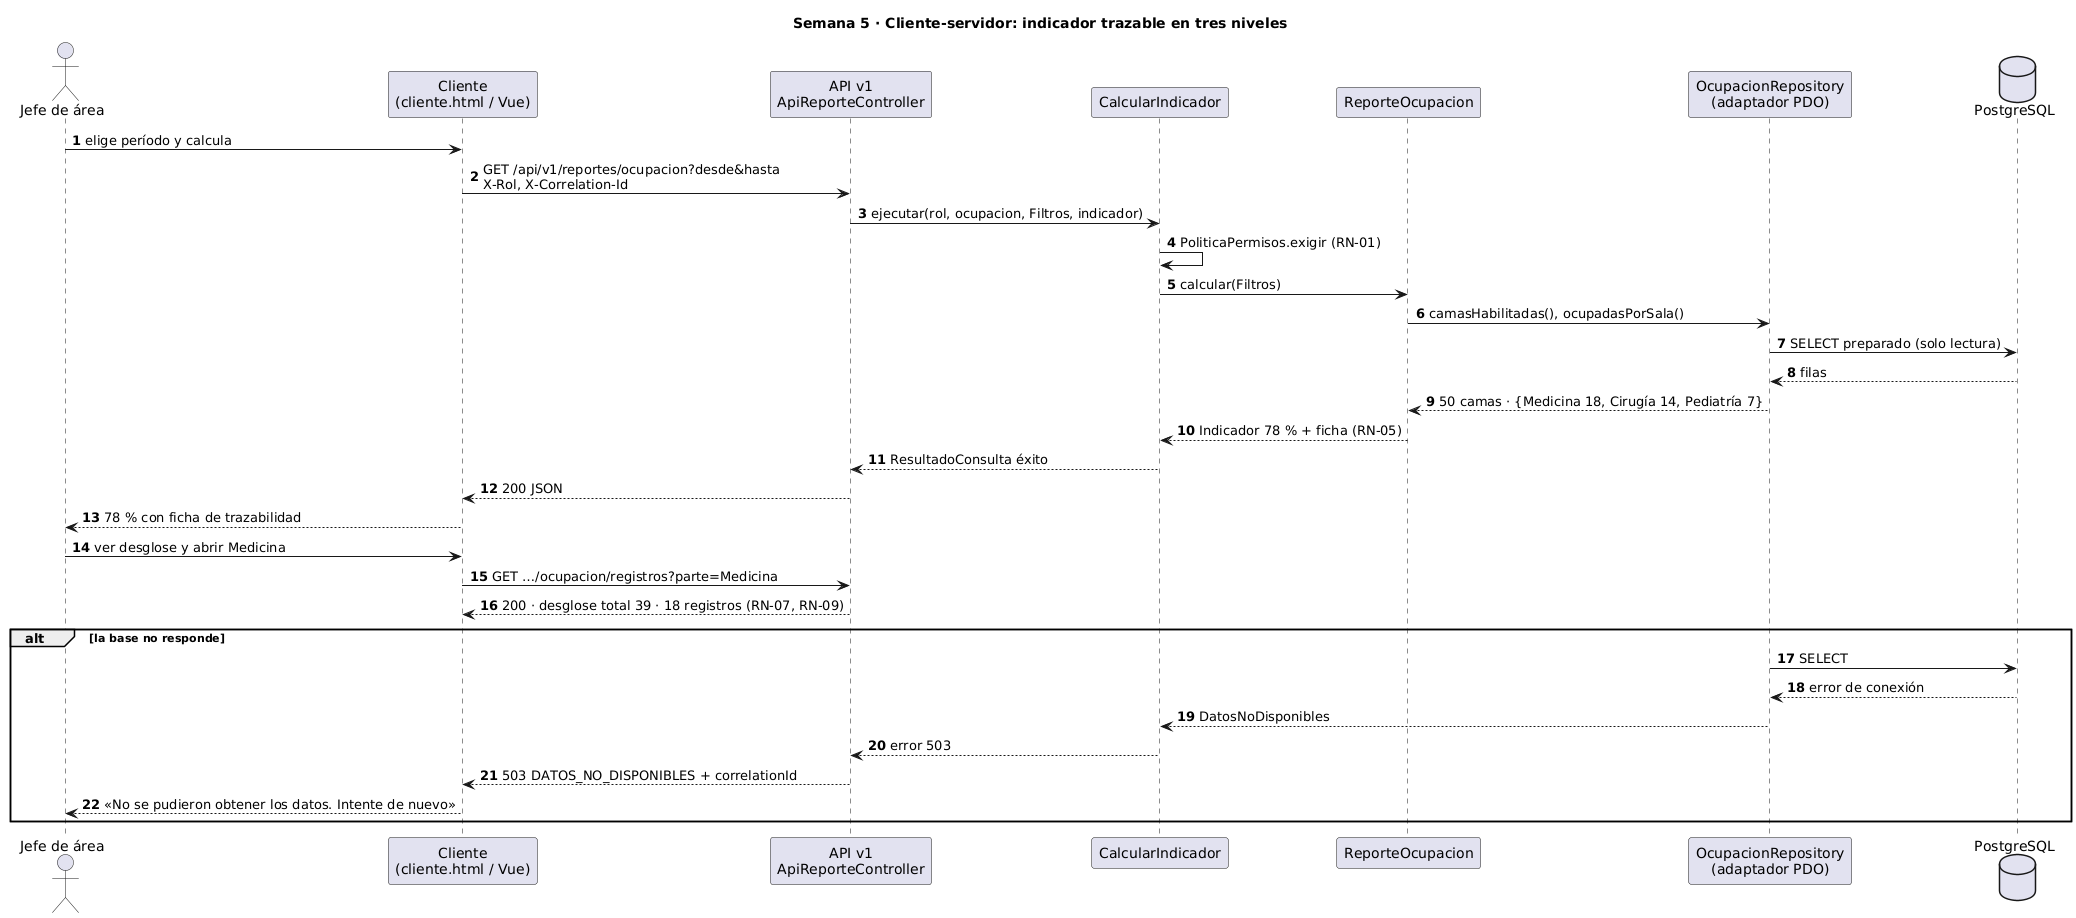

The diagram above was rendered by PlantUML. Its source (embedded in the PNG):
@startuml cliente_servidor_reportes_analytics_basicos
title Semana 5 · Cliente-servidor: indicador trazable en tres niveles
skinparam shadowing false
autonumber

actor "Jefe de área" as usuario
participant "Cliente\n(cliente.html / Vue)" as cliente
participant "API v1\nApiReporteController" as api
participant "CalcularIndicador" as caso
participant "ReporteOcupacion" as reporte
participant "OcupacionRepository\n(adaptador PDO)" as repo
database "PostgreSQL" as bd

usuario -> cliente : elige período y calcula
cliente -> api : GET /api/v1/reportes/ocupacion?desde&hasta\nX-Rol, X-Correlation-Id
api -> caso : ejecutar(rol, ocupacion, Filtros, indicador)
caso -> caso : PoliticaPermisos.exigir (RN-01)
caso -> reporte : calcular(Filtros)
reporte -> repo : camasHabilitadas(), ocupadasPorSala()
repo -> bd : SELECT preparado (solo lectura)
bd --> repo : filas
repo --> reporte : 50 camas · {Medicina 18, Cirugía 14, Pediatría 7}
reporte --> caso : Indicador 78 % + ficha (RN-05)
caso --> api : ResultadoConsulta éxito
api --> cliente : 200 JSON
cliente --> usuario : 78 % con ficha de trazabilidad

usuario -> cliente : ver desglose y abrir Medicina
cliente -> api : GET …/ocupacion/registros?parte=Medicina
api --> cliente : 200 · desglose total 39 · 18 registros (RN-07, RN-09)

alt la base no responde
  repo -> bd : SELECT
  bd --> repo : error de conexión
  repo --> caso : DatosNoDisponibles
  caso --> api : error 503
  api --> cliente : 503 DATOS_NO_DISPONIBLES + correlationId
  cliente --> usuario : «No se pudieron obtener los datos. Intente de nuevo»
end
@enduml